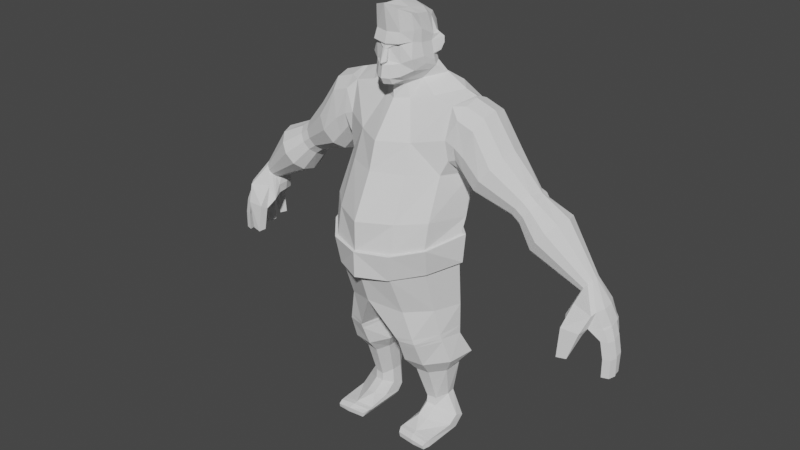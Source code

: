 # Source: Achmad_Rafidani_Aufar_-_Fullbody_Karakter.blend  (saved by Blender 2.93.21; exported with 4.5.12 LTS)
import bpy
from mathutils import Matrix  # noqa: F401  (used for matrix-valued properties, if any)

bpy.ops.wm.read_factory_settings(use_empty=True)
scene = bpy.context.scene
scene.name = 'Scene'

# ---- collections
col_collection = bpy.data.collections.new('Collection'); scene.collection.children.link(col_collection)

# ---- world
world_world = bpy.data.worlds.new('World'); scene.world = world_world
world_world.use_nodes = True; world_world.node_tree.nodes.clear()
_N = world_world.node_tree.nodes; _L = world_world.node_tree.links
n0 = _N.new('ShaderNodeOutputWorld'); n0.name = 'World Output'; n0.location = (300, 300)
n1 = _N.new('ShaderNodeBackground'); n1.name = 'Background'; n1.location = (10, 300)
n1.inputs[0].default_value = (0.05088, 0.05088, 0.05088, 1.0)
_L.new(n1.outputs[0], n0.inputs[0])
n0.is_active_output = True
world_world.color = (0.05088, 0.05088, 0.05088)
world_world.use_sun_shadow = False
world_world.sun_shadow_jitter_overblur = 0.0

# ---- meshes
me_cube = bpy.data.meshes.new('Cube')
me_cube.from_pydata([(0.0, -0.827, -0.759), (0.0, -0.799, 1.079), (0.0, 0.6432, -0.4679), (0.0, 0.8708, 0.4086), (0.4724, -0.1689, -0.5969), (0.4969, -0.4615, 0.8678), (0.6188, 0.3611, -0.3458), (0.3676, 0.5062, 0.542), (0.0, -0.7127, 0.4299), (0.0, 0.8387, 0.2651), (0.6083, 0.3991, 0.2197), (0.5316, -0.4025, 0.4744), (0.0, 0.2268, 0.9542), (0.6664, 0.2197, -0.4362), (0.426, 0.185, 0.7485), (0.6228, 0.1658, 0.2857), (0.4013, 0.5975, -0.4095), (0.2739, 0.7113, 0.4461), (0.296, -0.4615, -0.7068), (0.3024, -0.6952, 0.9923), (0.3324, -0.6489, 0.4499), (0.33, 0.7094, 0.184), (0.2904, 0.2176, 0.8543), (0.5887, 0.3242, -0.1482), (0.5462, -0.5003, -0.1676), (0.0, -0.8671, -0.3118), (0.6515, 0.1526, -0.1528), (0.3397, -0.6358, -0.2657), (0.0, -0.7545, 0.1247), (0.5686, 0.4051, 0.04587), (0.4923, -0.4114, 0.2139), (0.6016, 0.1276, 0.1463), (0.3349, -0.6444, 0.1772), (0.1928, -0.7076, 0.1491), (0.08267, -0.7219, 0.06081), (0.08267, -0.7637, -0.2205), (0.0, -0.9365, -0.2507), (0.0696, -0.7591, 0.06146), (0.1, -0.8472, -0.2134), (0.1782, -0.7408, -0.7496), (0.1646, -0.7905, -0.2923), (0.469, -0.2114, 0.8085), (0.5916, -0.2181, 0.4917), (0.0, -0.2964, 1.067), (0.6067, 0.0757, -0.5102), (0.2965, -0.2844, 0.937), (0.6294, -0.1764, -0.1503), (0.5822, -0.2068, 0.1679), (0.0, -0.7818, 0.1705), (0.3564, -0.7229, 0.2046), (0.6328, 0.2214, -0.1806), (0.5998, 0.3118, 0.3539), (0.7492, 0.4025, 0.2115), (0.7263, 0.3147, -0.09746), (0.7589, 0.3939, 0.0651), (0.68, 0.3335, 0.2959), (0.0, -0.7939, 0.02801), (0.5267, -0.3918, -0.4547), (0.6714, 0.1635, -0.2941), (0.3444, -0.6782, -0.5681), (0.0, -0.9197, -0.5984), (0.1814, -0.8283, -0.6021), (0.6321, -0.09619, -0.3352), (0.0, -0.476, -0.8751), (0.4527, 0.02526, -0.7377), (0.2259, -0.27, -0.8434), (0.0, 0.5811, 0.748), (0.4116, 0.3482, 0.6453), (0.2822, 0.5571, 0.6733), (0.3781, 0.6339, -0.2164), (0.2865, 0.3813, 0.767), (0.0, 0.693, -0.2654), (0.0, 0.4245, 0.8391), (0.8256, 0.489, -0.6393), (0.0, 0.7663, -0.6919), (0.4866, 0.7408, -0.6931), (1.003, 0.849, -0.874), (0.0, 0.8744, -0.8728), (1.327, 0.5024, -0.929), (0.0, -0.4867, -1.189), (0.8911, -0.1227, -1.028), (0.3387, -0.2944, -1.157), (0.0, -1.354, -2.719), (1.318, -0.4081, -2.785), (0.7716, -0.9921, -2.735), (1.599, 0.4823, -2.902), (1.078, 1.315, -2.593), (0.0, 1.408, -2.525), (1.65, 0.1957, -3.943), (1.148, 0.6425, -3.846), (0.0, -1.893, -3.813), (0.8085, -1.46, -3.812), (0.0, 0.6829, -3.716), (1.382, -0.8885, -3.815), (0.0, -1.148, -2.035), (0.7208, -0.7487, -2.029), (1.053, 1.364, -1.784), (0.0, 1.442, -1.747), (0.0, -0.9643, -6.099), (1.022, 0.5353, -7.173), (1.549, 0.222, -7.23), (1.021, -0.9501, -7.242), (1.402, -0.3438, -7.206), (0.786, -1.101, -6.325), (0.000367, -1.465, -6.095), (0.606, -1.049, -7.24), (0.3489, -0.3887, -7.163), (0.0, -0.1401, -6.088), (0.3306, 0.00436, -7.231), (0.0, 0.6801, -6.111), (0.4943, 0.5387, -7.155), (0.879, 0.6376, -6.216), (0.9443, 0.6298, -9.261), (1.163, 0.5205, -9.27), (1.01, -0.007462, -9.34), (1.185, 0.2773, -9.274), (0.7601, -0.05183, -9.334), (0.6054, 0.1894, -9.257), (0.5944, 0.4867, -9.253), (0.6871, 0.6319, -9.25), (0.4499, 0.8312, -7.795), (1.049, 0.8271, -7.757), (1.55, -0.1362, -7.923), (1.088, -0.6802, -7.941), (0.2515, 0.2913, -7.841), (1.684, 0.5549, -7.874), (0.5852, -0.7696, -7.929), (0.2737, -0.3132, -7.884), (0.955, 0.6697, -8.258), (1.012, -0.3413, -8.369), (0.4974, -0.09655, -8.313), (0.5861, 0.6724, -8.269), (1.32, 0.02154, -8.357), (0.4826, 0.3028, -8.307), (1.367, 0.4787, -8.272), (0.6763, -0.4009, -8.361), (1.007, -0.03457, -9.571), (0.7576, -0.0681, -9.542), (0.6404, 0.6114, -9.9), (0.5477, 0.4898, -9.826), (0.5774, 0.1823, -9.655), (1.479, 0.2658, -9.798), (1.486, 0.5083, -9.922), (1.108, 0.6038, -9.926), (0.7576, -0.4076, -9.75), (1.007, -0.3962, -9.793), (0.6404, 0.3175, -10.16), (0.5477, 0.3278, -10.01), (0.5774, -0.1385, -9.891), (1.479, -0.01864, -9.975), (1.476, 0.2518, -10.16), (1.108, 0.2755, -10.16), (0.5477, -0.8774, -9.973), (1.003, -0.9314, -9.94), (0.6404, -1.02, -10.15), (1.437, -0.9572, -10.0), (1.433, -1.047, -10.16), (1.108, -1.062, -10.16), (0.5527, -0.7388, -9.96), (1.004, -0.8229, -9.92), (1.478, -0.8496, -10.16), (1.444, -0.8241, -9.993), (0.6404, -0.7839, -10.16), (1.108, -0.8259, -10.16), (0.5477, -0.7736, -10.01), (0.6215, -1.03, -10.02), (1.42, -1.074, -10.05), (1.05, -1.075, -10.02), (1.415, -0.1266, -1.161), (1.622, 0.5015, -1.026), (1.502, 0.8382, -2.588), (1.452, 1.187, -1.785), (1.396, -0.3502, -1.923), (1.465, -0.3168, -2.421), (1.525, 0.9405, -1.25), (3.285, 0.9277, -3.245), (2.362, 1.162, -2.644), (3.401, 0.8712, -3.072), (2.571, 1.06, -2.333), (3.486, 0.717, -2.946), (2.724, 0.7826, -2.105), (3.517, 0.5063, -2.9), (2.78, 0.403, -2.021), (2.724, 0.02353, -2.105), (2.571, -0.2543, -2.333), (2.362, -0.356, -2.644), (2.153, -0.2543, -2.955), (2.018, 0.02353, -3.144), (3.053, 0.5063, -3.59), (1.962, 0.403, -3.227), (3.084, 0.717, -3.544), (2.018, 0.7826, -3.144), (3.169, 0.8712, -3.418), (2.153, 1.06, -2.955), (1.638, 1.162, -2.014), (1.655, 1.06, -1.407), (1.692, 0.7826, -1.136), (1.706, 0.403, -1.036), (1.692, 0.02353, -1.136), (1.655, -0.2543, -1.407), (1.638, -0.356, -2.014), (1.627, -0.2543, -2.372), (1.64, 0.02353, -2.725), (1.645, 0.403, -2.899), (1.64, 0.7826, -2.725), (1.627, 1.06, -2.372), (2.087, -0.2543, -1.555), (1.94, -0.356, -2.223), (2.182, 0.02353, -1.305), (2.217, 0.403, -1.214), (1.89, 1.06, -2.663), (1.94, 1.162, -2.223), (2.087, 1.06, -1.555), (2.182, 0.7826, -1.305), (1.829, 0.7826, -2.934), (1.803, 0.403, -3.063), (1.829, 0.02353, -2.934), (1.89, -0.2543, -2.663), (4.942, 0.6716, -4.635), (5.016, 0.6356, -4.525), (5.07, 0.5373, -4.445), (5.09, 0.403, -4.415), (5.07, 0.2688, -4.445), (5.016, 0.1705, -4.525), (4.942, 0.1345, -4.635), (4.868, 0.1705, -4.745), (4.814, 0.2688, -4.826), (4.764, 0.403, -4.855), (4.814, 0.5373, -4.826), (4.868, 0.6356, -4.745), (3.862, 1.058, -3.718), (3.682, 0.9704, -3.987), (4.037, 0.9704, -3.486), (4.309, 0.403, -3.251), (4.208, 0.7306, -3.303), (3.55, 0.7306, -4.183), (3.502, 0.403, -4.255), (3.55, 0.0755, -4.183), (3.682, -0.1643, -3.987), (3.862, -0.252, -3.718), (4.037, -0.1643, -3.486), (4.208, 0.0755, -3.303), (1.579, 0.1605, -6.352), (1.283, -0.5003, -6.367), (4.981, 0.9413, -5.4), (5.067, 0.4072, -5.385), (5.031, 0.6738, -5.385), (4.841, 0.8093, -5.319), (5.354, -0.1622, -5.075), (5.408, -0.04282, -5.008), (5.493, 0.4766, -4.971), (5.363, 0.7339, -4.983), (4.727, 0.572, -5.054), (4.728, 0.284, -5.066), (5.494, 0.1885, -4.983), (4.814, 0.8137, -5.064), (5.183, 0.9017, -5.008), (4.971, 0.9284, -5.041), (4.621, 0.01121, -5.366), (5.319, 0.9289, -5.453), (5.538, 0.7727, -5.44), (4.709, 0.2692, -5.282), (4.751, 0.5562, -5.28), (5.654, 0.4907, -5.392), (5.111, 0.082, -5.384), (5.671, 0.2004, -5.415), (5.615, 0.01894, -5.42), (5.283, -0.1347, -5.429), (5.673, 0.2546, -5.412), (5.565, 0.002245, -5.378), (5.624, 0.551, -5.42), (5.654, 0.2513, -5.372), (5.441, 0.7932, -5.449), (5.641, 0.5479, -5.351), (5.26, 0.9462, -5.378), (5.478, 0.7963, -5.372), (5.894, 0.2074, -6.599), (5.838, 0.02599, -6.603), (5.661, -0.02533, -6.609), (5.702, 0.1603, -6.609), (5.796, 0.5277, -6.673), (5.814, 0.2916, -6.693), (5.61, 0.4913, -6.666), (5.605, 0.2239, -6.674), (5.551, 0.7798, -6.55), (5.605, 0.558, -6.569), (5.402, 0.7303, -6.485), (5.433, 0.5038, -6.49), (5.158, 0.9179, -6.241), (5.299, 0.9359, -6.275), (5.334, 0.8003, -6.278), (5.224, 0.7398, -6.24), (5.744, 0.02246, -5.693), (5.8, 0.2039, -5.689), (5.567, -0.02886, -5.699), (5.608, 0.1568, -5.699), (5.834, 0.02423, -6.128), (5.657, -0.02709, -6.133), (5.697, 0.1586, -6.134), (5.889, 0.2057, -6.123), (5.763, 0.2564, -5.698), (5.744, 0.4925, -5.677), (5.563, 0.4561, -5.71), (5.55, 0.1886, -5.709), (5.846, 0.2588, -6.147), (5.633, 0.1911, -6.158), (5.828, 0.4949, -6.126), (5.646, 0.4585, -6.159), (5.668, 0.5524, -5.705), (5.582, 0.7741, -5.725), (5.429, 0.7246, -5.736), (5.46, 0.4981, -5.737), (5.684, 0.5551, -6.088), (5.474, 0.5008, -6.09), (5.596, 0.7769, -6.095), (5.443, 0.7273, -6.085), (5.315, 0.9324, -5.942), (5.177, 0.9143, -5.949), (5.438, 0.7967, -5.937), (5.242, 0.7363, -5.949), (5.183, 0.9126, -5.641), (5.321, 0.9306, -5.634), (5.443, 0.795, -5.629), (5.248, 0.7345, -5.641), (4.81, -0.007161, -5.015), (5.214, -0.3914, -5.484), (5.186, -0.1868, -5.609), (4.754, -0.4187, -5.476), (4.72, -0.2245, -5.592), (5.005, -0.4804, -6.166), (4.976, -0.2903, -6.152), (4.76, -0.5269, -6.189), (4.725, -0.3301, -6.175), (1.03, -0.9122, -7.341), (0.339, -0.3788, -7.258), (1.419, -0.3211, -7.284), (0.2422, -0.03426, -6.925), (0.602, -0.9956, -7.372), (0.3621, 0.5765, -6.876), (0.9838, 0.5627, -6.917), (1.557, 0.2056, -6.995), (1.384, -0.368, -7.076), (0.9858, -0.9727, -7.105), (0.5508, -1.087, -7.136), (0.3146, -0.4453, -7.058), (3.048, 0.003303, -3.363), (2.957, 0.1723, -3.496), (3.048, 0.8028, -3.363), (2.957, 0.6338, -3.496), (3.175, 0.8646, -3.173), (3.302, 0.8028, -2.984), (3.395, 0.6338, -2.846), (3.164, 0.1723, -3.654), (3.257, 0.003406, -3.515), (3.384, -0.05842, -3.326), (3.51, 0.003406, -3.143), (3.61, 0.1723, -3.007), (3.51, 0.8027, -3.143), (3.384, 0.8645, -3.326), (3.61, 0.6338, -3.007), (3.257, 0.8027, -3.515), (3.164, 0.6338, -3.654), (3.302, 0.003303, -2.984), (3.395, 0.1723, -2.846), (3.175, -0.05854, -3.173), (1.676, -0.01043, -4.314), (0.0, -1.895, -4.57), (1.359, -1.004, -4.47), (1.116, 0.5613, -4.206), (0.8187, -1.588, -4.535), (0.0, 0.6482, -4.153), (1.257, -0.8479, -5.19), (1.642, -0.009454, -5.066), (0.73, -1.521, -5.256), (0.9793, 0.6205, -4.981), (0.0, -1.74, -5.257), (0.0, 0.7023, -4.93), (0.0, -1.951, -4.583), (1.735, -0.01277, -5.064), (1.755, 0.05656, -4.329), (0.0, -1.937, -5.253), (0.9962, 0.654, -4.989), (1.126, 0.6243, -4.212), (0.0, 0.7959, -4.938), (0.0, 0.7223, -4.154), (0.8338, -1.673, -4.555), (1.405, -1.025, -4.478), (1.324, -0.876, -5.193), (0.7352, -1.588, -5.254), (4.224, 0.9287, -4.025), (4.365, 0.8583, -3.834), (4.571, 0.403, -3.641), (4.079, 0.8583, -4.241), (4.497, 0.6659, -3.685), (3.973, 0.6659, -4.398), (3.924, 0.403, -4.456), (3.973, 0.1402, -4.398), (4.079, -0.05221, -4.241), (4.224, -0.1226, -4.025), (4.365, -0.05221, -3.834), (4.497, 0.1402, -3.685)], [], [(21, 17, 7, 10), (42, 41, 5, 11), (22, 12, 43, 45), (47, 42, 11, 30), (2, 69, 16), (45, 43, 1, 19), (9, 3, 17, 21), (41, 45, 19, 5), (11, 5, 19, 20), (68, 66, 72, 70), (57, 24, 27, 59), (6, 23, 58, 13), (62, 46, 24, 57), (61, 40, 25, 60), (24, 30, 32, 27), (46, 47, 30, 24), (36, 38, 37, 56), (35, 34, 37, 38), (25, 35, 38, 36), (34, 33, 37), (59, 27, 40, 61), (17, 3, 66, 68), (26, 31, 47, 46), (58, 26, 46, 62), (14, 22, 45, 41), (31, 15, 42, 47), (15, 14, 41, 42), (49, 20, 8, 48), (30, 11, 20, 49), (32, 30, 49), (15, 51, 67, 14), (29, 10, 52, 54), (23, 29, 54, 53), (51, 15, 55), (50, 23, 53), (10, 51, 55, 52), (53, 54, 26, 50), (56, 37, 33, 28), (26, 54, 52, 31), (31, 52, 55, 15), (27, 34, 35, 40), (34, 27, 32, 33), (40, 35, 25), (13, 58, 62, 44), (18, 59, 61, 39), (39, 61, 60, 0), (44, 62, 57, 4), (4, 57, 59, 18), (18, 65, 64, 4), (18, 39, 63, 65), (39, 0, 63), (4, 64, 13, 44), (20, 19, 1, 8), (67, 70, 22, 14), (21, 29, 69), (58, 23, 50, 26), (10, 29, 21), (7, 17, 68), (69, 23, 6, 16), (67, 51, 10, 7), (68, 70, 67, 7), (28, 33, 49, 48), (49, 33, 32), (69, 71, 9, 21), (70, 72, 12, 22), (6, 13, 64, 73), (2, 16, 75, 74), (16, 6, 73, 75), (74, 75, 76, 77), (75, 73, 78, 76), (95, 94, 82, 84), (65, 63, 79, 81), (73, 64, 80, 78), (64, 65, 81, 80), (96, 171, 170, 86), (97, 96, 86, 87), (370, 368, 382, 384), (365, 367, 386, 379), (371, 372, 378, 387), (367, 369, 385, 386), (373, 371, 387, 388), (83, 84, 91, 93), (85, 83, 93, 88), (87, 86, 89, 92), (84, 82, 90, 91), (86, 170, 88, 89), (77, 76, 96, 97), (76, 174, 171, 96), (78, 80, 168, 169), (80, 81, 168), (81, 79, 94, 95), (242, 111, 374, 372), (375, 104, 103, 373), (111, 109, 376, 374), (371, 243, 242, 372), (335, 100, 102), (105, 343, 344, 106), (106, 344, 336), (336, 107, 109, 338), (338, 339, 99, 110), (131, 128, 112, 119), (132, 129, 114, 115), (133, 131, 119, 118), (134, 132, 115, 113), (135, 130, 117, 116), (129, 135, 116, 114), (128, 134, 113, 112), (130, 133, 118, 117), (106, 108, 334), (99, 100, 125, 121), (101, 105, 337, 333), (105, 106, 334, 337), (100, 335, 122, 125), (108, 110, 120, 124), (102, 101, 333, 335), (110, 99, 121, 120), (127, 124, 133, 130), (121, 125, 134, 128), (123, 126, 135, 129), (126, 127, 130, 135), (125, 122, 132, 134), (124, 120, 131, 133), (122, 123, 129, 132), (120, 121, 128, 131), (115, 114, 136, 141), (118, 119, 138, 139), (116, 117, 140, 137), (119, 112, 143, 138), (117, 118, 139, 140), (113, 115, 141, 142), (112, 113, 142, 143), (114, 116, 137, 136), (136, 145, 149, 141), (142, 150, 151, 143), (138, 146, 147, 139), (140, 148, 144, 137), (136, 145, 144, 137), (149, 150, 142, 141), (139, 147, 148, 140), (158, 159, 153, 152), (160, 161, 155, 156), (162, 163, 157, 154), (161, 159, 153, 155), (158, 164, 152), (163, 160, 156, 157), (164, 162, 154, 152), (156, 155, 166), (152, 154, 165), (147, 146, 162, 164), (151, 150, 160, 163), (148, 147, 164, 158), (149, 145, 159, 161), (146, 151, 163, 162), (150, 149, 161, 160), (144, 145, 159, 158), (144, 148, 158), (155, 153, 167, 166), (152, 153, 167, 165), (157, 156, 166, 167), (154, 157, 167, 165), (173, 172, 83), (85, 173, 83), (188, 361, 235, 236), (363, 181, 182, 183), (358, 175, 177, 357), (349, 176, 178, 350), (363, 183, 184, 362), (362, 184, 185, 364), (364, 185, 186, 345), (181, 351, 180, 182), (345, 186, 187, 346), (207, 206, 199, 200), (350, 178, 180, 351), (188, 346, 187, 189), (392, 389, 218, 229), (195, 171, 174), (206, 208, 198, 199), (208, 209, 197, 198), (211, 210, 205, 194), (212, 211, 194, 195), (209, 213, 196, 197), (210, 214, 204, 205), (213, 212, 195, 196), (214, 215, 203, 204), (215, 216, 202, 203), (216, 217, 201, 202), (217, 207, 200, 201), (186, 185, 207, 217), (187, 186, 217, 216), (189, 187, 216, 215), (191, 189, 215, 214), (180, 178, 212, 213), (193, 191, 214, 210), (182, 180, 213, 209), (178, 176, 211, 212), (176, 193, 210, 211), (183, 182, 209, 208), (184, 183, 208, 206), (185, 184, 206, 207), (249, 248, 267, 269), (389, 390, 219, 218), (393, 391, 221, 220), (394, 392, 229, 228), (390, 393, 220, 219), (395, 394, 228, 227), (396, 395, 227, 226), (397, 396, 226, 225), (398, 397, 225, 224), (399, 398, 224, 223), (400, 399, 223, 222), (391, 400, 222, 221), (347, 193, 176, 349), (355, 354, 239, 240), (356, 355, 240, 241), (175, 349, 350, 177), (354, 353, 238, 239), (360, 231, 235, 361), (353, 352, 237, 238), (359, 234, 232, 357), (181, 356, 241, 233), (174, 76, 78, 169), (88, 170, 85), (168, 81, 95, 172), (83, 172, 95, 84), (196, 195, 174), (172, 173, 200), (173, 201, 200), (199, 198, 168), (174, 169, 196), (171, 195, 194), (203, 173, 85), (204, 203, 85), (205, 204, 170), (205, 170, 171), (204, 85, 170), (199, 168, 172), (169, 197, 196), (200, 199, 172), (168, 198, 197), (173, 203, 202), (169, 168, 197), (194, 205, 171), (173, 202, 201), (340, 102, 100), (339, 340, 100, 99), (251, 250, 273, 275), (253, 252, 262, 261), (250, 254, 271, 273), (252, 255, 247, 262), (257, 256, 274, 244), (324, 258, 328, 327), (254, 249, 269, 271), (255, 257, 244, 247), (256, 251, 275, 274), (258, 253, 261), (226, 227, 253, 258), (219, 220, 251, 256), (229, 218, 257, 255), (222, 223, 249, 254), (225, 226, 258, 324), (218, 219, 256, 257), (228, 229, 255, 252), (221, 222, 254, 250), (224, 225, 324, 248), (227, 228, 252, 253), (220, 221, 250, 251), (223, 224, 248, 249), (314, 312, 285, 284), (296, 297, 278, 277), (306, 304, 281, 280), (299, 296, 277, 276), (244, 246, 262, 247), (266, 265, 271, 269), (267, 266, 269), (265, 264, 271), (268, 263, 273, 271), (263, 245, 273), (264, 268, 271), (262, 246, 245, 261), (270, 260, 275, 273), (260, 246, 275), (245, 270, 273), (259, 244, 274), (272, 259, 274, 275), (246, 272, 275), (281, 283, 282, 280), (290, 291, 288, 289), (278, 279, 276, 277), (285, 287, 286, 284), (307, 306, 280, 282), (317, 316, 289, 288), (297, 298, 279, 278), (315, 314, 284, 286), (304, 305, 283, 281), (316, 318, 290, 289), (298, 299, 276, 279), (312, 313, 287, 285), (305, 307, 282, 283), (318, 319, 291, 290), (313, 315, 286, 287), (319, 317, 288, 291), (264, 265, 293, 295), (267, 264, 295, 294), (265, 266, 292, 293), (266, 267, 294, 292), (295, 293, 299, 298), (294, 295, 298, 297), (293, 292, 296, 299), (292, 294, 297, 296), (264, 245, 302, 303), (268, 264, 303, 300), (245, 263, 301, 302), (263, 268, 300, 301), (303, 302, 307, 305), (300, 303, 305, 304), (302, 301, 306, 307), (301, 300, 304, 306), (245, 246, 310, 311), (270, 245, 311, 308), (246, 260, 309, 310), (260, 270, 308, 309), (311, 310, 315, 313), (308, 311, 313, 312), (310, 309, 314, 315), (309, 308, 312, 314), (323, 320, 317, 319), (322, 323, 319, 318), (321, 322, 318, 316), (320, 321, 316, 317), (244, 259, 321, 320), (259, 272, 322, 321), (272, 246, 323, 322), (246, 244, 320, 323), (261, 245, 264, 258), (258, 264, 267), (325, 327, 331, 329), (267, 248, 325, 326), (258, 267, 326, 328), (248, 324, 327, 325), (329, 331, 332, 330), (326, 325, 329, 330), (328, 326, 330, 332), (327, 328, 332, 331), (348, 191, 193, 347), (352, 188, 236, 237), (111, 242, 340, 339), (243, 103, 342, 341), (242, 243, 341, 340), (109, 111, 339, 338), (108, 336, 338, 110), (106, 336, 108), (333, 337, 126, 123), (103, 104, 343, 342), (335, 333, 123, 122), (337, 334, 127, 126), (334, 108, 124, 127), (341, 342, 101, 102), (340, 341, 102), (344, 343, 104, 98), (342, 343, 105, 101), (336, 344, 98, 107), (360, 192, 175, 358), (177, 350, 351, 179), (190, 188, 348), (192, 347, 349, 175), (190, 348, 347, 192), (230, 358, 357, 232), (231, 360, 358, 230), (354, 364, 345, 353), (355, 362, 364, 354), (353, 345, 346, 352), (192, 360, 361, 190), (188, 352, 346), (179, 359, 357, 177), (143, 151, 146, 138), (190, 361, 188), (348, 188, 189, 191), (179, 351, 181), (356, 363, 362, 355), (356, 181, 363), (359, 179, 181), (181, 233, 234, 359), (93, 91, 369, 367), (88, 93, 367, 365), (92, 89, 368, 370), (91, 90, 366, 369), (89, 88, 365, 368), (372, 374, 381, 378), (381, 383, 384, 382), (386, 387, 378, 379), (379, 378, 381, 382), (377, 380, 388, 385), (385, 388, 387, 386), (369, 366, 377, 385), (374, 376, 383, 381), (368, 365, 379, 382), (375, 373, 388, 380), (373, 103, 243, 371), (233, 241, 400, 391), (241, 240, 399, 400), (240, 239, 398, 399), (239, 238, 397, 398), (238, 237, 396, 397), (237, 236, 395, 396), (236, 235, 394, 395), (232, 234, 393, 390), (235, 231, 392, 394), (234, 233, 391, 393), (230, 232, 390, 389), (231, 230, 389, 392), (69, 29, 23), (69, 2, 71)])
_uv = me_cube.uv_layers.new(name='UVMap')
_uv.uv.foreach_set('vector', [0.7644, -0.6011, 0.7461, -0.6152, 0.7532, -0.6348, 0.7895, -0.6292, 0.7905, -0.692, 0.7622, -0.7001, 0.7649, -0.7192, 0.7947, -0.7089, 0.739, -0.6689, 0.7122, -0.6724, 0.7201, -0.7206, 0.7463, -0.7104, 0.7472, -0.8759, 0.7192, -0.872, 0.7175, -0.8889, 0.7406, -0.8953, 0.8238, -0.7695, 0.7954, -0.7974, 0.8117, -0.8045, 0.7463, -0.7104, 0.7201, -0.7206, 0.7398, -0.7607, 0.7555, -0.7392, 0.7353, -0.5863, 0.726, -0.5959, 0.7461, -0.6152, 0.7644, -0.6011, 0.7622, -0.7001, 0.7463, -0.7104, 0.7555, -0.7392, 0.7649, -0.7192, 0.7947, -0.7089, 0.7649, -0.7192, 0.7555, -0.7392, 0.7985, -0.7383, 0.7399, -0.6368, 0.7145, -0.6348, 0.7131, -0.6513, 0.7393, -0.6532, 0.7977, -0.9, 0.7729, -0.9034, 0.7795, -0.924, 0.8037, -0.9278, 0.8003, -0.8281, 0.781, -0.8275, 0.7929, -0.8469, 0.808, -0.8435, 0.7925, -0.8716, 0.7757, -0.8758, 0.7729, -0.9034, 0.7977, -0.9, 0.8059, -0.9448, 0.7817, -0.9435, 0.7817, -0.9586, 0.8066, -0.9612, 0.7729, -0.9034, 0.7406, -0.8953, 0.7405, -0.9206, 0.7795, -0.924, 0.7757, -0.8758, 0.7472, -0.8759, 0.7406, -0.8953, 0.7729, -0.9034, 0.7751, -0.9642, 0.7717, -0.9539, 0.7497, -0.9471, 0.7517, -0.9546, 0.7735, -0.9478, 0.7506, -0.9438, 0.7497, -0.9471, 0.7717, -0.9539, 0.7817, -0.9586, 0.7735, -0.9478, 0.7717, -0.9539, 0.7751, -0.9642, 0.7506, -0.9438, 0.7424, -0.9347, 0.7497, -0.9471, 0.8037, -0.9278, 0.7795, -0.924, 0.7817, -0.9435, 0.8059, -0.9448, 0.7461, -0.6152, 0.726, -0.5959, 0.7145, -0.6348, 0.7399, -0.6368, 0.7793, -0.8458, 0.753, -0.8487, 0.7472, -0.8759, 0.7757, -0.8758, 0.7929, -0.8469, 0.7793, -0.8458, 0.7757, -0.8758, 0.7925, -0.8716, 0.7536, -0.6676, 0.739, -0.6689, 0.7463, -0.7104, 0.7622, -0.7001, 0.753, -0.8487, 0.7429, -0.843, 0.7192, -0.872, 0.7472, -0.8759, 0.7948, -0.652, 0.7536, -0.6676, 0.7622, -0.7001, 0.7905, -0.692, 0.7349, -0.9231, 0.7146, -0.9177, 0.7122, -0.9502, 0.7392, -0.9529, 0.7406, -0.8953, 0.7175, -0.8889, 0.7146, -0.9177, 0.7349, -0.9231, 0.7405, -0.9206, 0.7406, -0.8953, 0.7349, -0.9231, 0.7948, -0.652, 0.7837, -0.6424, 0.7543, -0.6512, 0.7536, -0.6676, 0.7663, -0.8163, 0.7502, -0.8195, 0.7541, -0.8291, 0.7616, -0.8294, 0.781, -0.8275, 0.7663, -0.8163, 0.7616, -0.8294, 0.7716, -0.8324, 0.7388, -0.8295, 0.7429, -0.843, 0.7469, -0.8301, 0.7826, -0.8388, 0.781, -0.8275, 0.7716, -0.8324, 0.7502, -0.8195, 0.7388, -0.8295, 0.7469, -0.8301, 0.7541, -0.8291, 0.7716, -0.8324, 0.7616, -0.8294, 0.7793, -0.8458, 0.7826, -0.8388, 0.7517, -0.9546, 0.7497, -0.9471, 0.7424, -0.9347, 0.7434, -0.9524, 0.7793, -0.8458, 0.7616, -0.8294, 0.7541, -0.8291, 0.753, -0.8487, 0.753, -0.8487, 0.7541, -0.8291, 0.7469, -0.8301, 0.7429, -0.843, 0.7795, -0.924, 0.7506, -0.9438, 0.7735, -0.9478, 0.7817, -0.9435, 0.7506, -0.9438, 0.7795, -0.924, 0.7405, -0.9206, 0.7424, -0.9347, 0.7817, -0.9435, 0.7735, -0.9478, 0.7817, -0.9586, 0.808, -0.8435, 0.7929, -0.8469, 0.7925, -0.8716, 0.812, -0.8602, 0.8215, -0.9166, 0.8037, -0.9278, 0.8059, -0.9448, 0.818, -0.9403, 0.818, -0.9403, 0.8059, -0.9448, 0.8066, -0.9612, 0.8219, -0.956, 0.812, -0.8602, 0.7925, -0.8716, 0.7977, -0.9, 0.8163, -0.8863, 0.8163, -0.8863, 0.7977, -0.9, 0.8037, -0.9278, 0.8215, -0.9166, 0.8215, -0.9166, 0.8404, -0.9074, 0.8336, -0.8737, 0.8163, -0.8863, 0.8215, -0.9166, 0.818, -0.9403, 0.845, -0.9341, 0.8404, -0.9074, 0.818, -0.9403, 0.8219, -0.956, 0.845, -0.9341, 0.8163, -0.8863, 0.8336, -0.8737, 0.808, -0.8435, 0.812, -0.8602, 0.7985, -0.7383, 0.7555, -0.7392, 0.7398, -0.7607, 0.7965, -0.7695, 0.7543, -0.6512, 0.7393, -0.6532, 0.739, -0.6689, 0.7536, -0.6676, 0.7644, -0.6011, 0.7985, -0.6155, 0.794, -0.5792, 0.7929, -0.8469, 0.781, -0.8275, 0.7826, -0.8388, 0.7793, -0.8458, 0.7895, -0.6292, 0.7985, -0.6155, 0.7644, -0.6011, 0.7532, -0.6348, 0.7461, -0.6152, 0.7399, -0.6368, 0.7954, -0.7974, 0.781, -0.8275, 0.7985, -0.831, 0.8117, -0.8045, 0.7543, -0.6512, 0.7837, -0.6424, 0.7895, -0.6292, 0.7532, -0.6348, 0.7399, -0.6368, 0.7393, -0.6532, 0.7543, -0.6512, 0.7532, -0.6348, 0.7434, -0.9524, 0.7424, -0.9347, 0.7349, -0.9231, 0.7392, -0.9529, 0.7349, -0.9231, 0.7424, -0.9347, 0.7405, -0.9206, 0.794, -0.5792, 0.7719, -0.5514, 0.7353, -0.5863, 0.7644, -0.6011, 0.7393, -0.6532, 0.7131, -0.6513, 0.7122, -0.6724, 0.739, -0.6689, 0.8003, -0.8281, 0.808, -0.8435, 0.8336, -0.8737, 0.8337, -0.8182, 0.8238, -0.7695, 0.8117, -0.8045, 0.8401, -0.813, 0.845, -0.772, 0.8117, -0.8045, 0.7985, -0.831, 0.8266, -0.8461, 0.8401, -0.813, 0.6132, -0.5365, 0.5745, -0.5255, 0.5299, -0.532, 0.6089, -0.5533, 0.5745, -0.5255, 0.55, -0.5004, 0.5029, -0.5043, 0.5299, -0.532, 0.3627, -0.8771, 0.3875, -0.9454, 0.4475, -0.9356, 0.4292, -0.863, 0.2594, -0.9424, 0.2733, -0.9642, 0.2972, -0.953, 0.2811, -0.9237, 0.1948, -0.8906, 0.2352, -0.9207, 0.2558, -0.8787, 0.2009, -0.8427, 0.2352, -0.9207, 0.2594, -0.9424, 0.2811, -0.9237, 0.2558, -0.8787, 0.5024, -0.6152, 0.4667, -0.6011, 0.4272, -0.6723, 0.481, -0.6772, 0.5862, -0.6369, 0.5024, -0.6152, 0.481, -0.6772, 0.567, -0.6972, 0.7122, -0.9633, 0.7073, -0.8631, 0.7023, -0.8649, 0.7048, -0.9642, 0.7027, -0.801, 0.7118, -0.7145, 0.7076, -0.7147, 0.6965, -0.805, 0.6323, -0.7158, 0.6451, -0.7909, 0.6514, -0.7886, 0.6384, -0.7165, 0.7118, -0.7145, 0.7095, -0.6421, 0.7024, -0.6387, 0.7076, -0.7147, 0.6371, -0.6351, 0.6323, -0.7158, 0.6384, -0.7165, 0.642, -0.6315, 0.4075, -0.7904, 0.4292, -0.863, 0.5313, -0.8557, 0.5106, -0.791, 0.399, -0.706, 0.4075, -0.7904, 0.5106, -0.791, 0.4885, -0.7006, 0.567, -0.6972, 0.481, -0.6772, 0.4389, -0.7871, 0.5315, -0.8027, 0.4292, -0.863, 0.4475, -0.9356, 0.5513, -0.9306, 0.5313, -0.8557, 0.481, -0.6772, 0.4272, -0.6723, 0.3859, -0.7939, 0.4389, -0.7871, 0.6089, -0.5533, 0.5299, -0.532, 0.5024, -0.6152, 0.5862, -0.6369, 0.5299, -0.532, 0.4763, -0.5468, 0.4667, -0.6011, 0.5024, -0.6152, 0.2009, -0.8427, 0.2558, -0.8787, 0.2576, -0.8314, 0.2018, -0.8168, 0.2558, -0.8787, 0.2811, -0.9237, 0.2576, -0.8314, 0.2811, -0.9237, 0.2972, -0.953, 0.3875, -0.9454, 0.3627, -0.8771, 0.05346, -0.8924, 0.003885, -0.8367, -0.08081, -0.9035, -0.03112, -0.9642, -0.155, -0.5681, -0.08722, -0.5989, -0.02986, -0.5465, -0.1234, -0.5121, 0.003885, -0.8367, -0.04777, -0.7792, -0.1319, -0.8361, -0.08081, -0.9035, -0.08369, -0.4522, 0.01277, -0.4931, 0.04909, -0.4431, -0.04385, -0.3846, 0.08597, -0.5241, 0.1109, -0.4846, 0.07951, -0.5219, 0.03147, -0.6016, 0.02055, -0.6018, 0.02281, -0.6629, 0.0335, -0.6653, 0.0335, -0.6653, 0.02281, -0.6629, 0.01853, -0.7024, 0.01853, -0.7024, -0.06071, -0.709, -0.04777, -0.7792, 0.02814, -0.7619, 0.02814, -0.7619, 0.06458, -0.811, 0.08746, -0.8029, 0.05929, -0.7561, 0.8242, -0.2912, 0.8227, -0.2631, 0.7447, -0.2693, 0.7439, -0.2905, 0.8145, -0.4298, 0.82, -0.3983, 0.7183, -0.3965, 0.7276, -0.4362, 0.822, -0.3196, 0.8242, -0.2912, 0.7439, -0.2905, 0.7416, -0.305, 0.8165, -0.4602, 0.8145, -0.4298, 0.7276, -0.4362, 0.7318, -0.4595, 0.8245, -0.374, 0.8245, -0.3485, 0.7361, -0.3337, 0.7208, -0.3656, 0.82, -0.3983, 0.8245, -0.374, 0.7208, -0.3656, 0.7183, -0.3965, 0.812, -0.4908, 0.8165, -0.4602, 0.7318, -0.4595, 0.7363, -0.4805, 0.8245, -0.3485, 0.822, -0.3196, 0.7416, -0.305, 0.7361, -0.3337, 0.0335, -0.6653, 0.04744, -0.6993, 0.04201, -0.6647, 0.08746, -0.8029, 0.1164, -0.8514, 0.1733, -0.8207, 0.1363, -0.7757, 0.04793, -0.57, 0.03147, -0.6016, 0.0433, -0.6055, 0.056, -0.5723, 0.03147, -0.6016, 0.0335, -0.6653, 0.04201, -0.6647, 0.0433, -0.6055, 0.1109, -0.4846, 0.08597, -0.5241, 0.1359, -0.5426, 0.1727, -0.499, 0.04744, -0.6993, 0.05929, -0.7561, 0.1195, -0.7376, 0.1056, -0.7013, 0.07951, -0.5219, 0.04793, -0.57, 0.056, -0.5723, 0.08597, -0.5241, 0.05929, -0.7561, 0.08746, -0.8029, 0.1363, -0.7757, 0.1195, -0.7376, 0.09313, -0.6588, 0.1056, -0.7013, 0.1444, -0.6906, 0.1349, -0.6587, 0.1363, -0.7757, 0.1733, -0.8207, 0.1948, -0.78, 0.171, -0.7474, 0.1034, -0.5848, 0.08775, -0.6188, 0.1329, -0.6279, 0.1444, -0.6007, 0.08775, -0.6188, 0.09313, -0.6588, 0.1349, -0.6587, 0.1329, -0.6279, 0.1727, -0.499, 0.1359, -0.5426, 0.1683, -0.5678, 0.1948, -0.5377, 0.1056, -0.7013, 0.1195, -0.7376, 0.1531, -0.721, 0.1444, -0.6906, 0.1359, -0.5426, 0.1034, -0.5848, 0.1444, -0.6007, 0.1683, -0.5678, 0.1195, -0.7376, 0.1363, -0.7757, 0.171, -0.7474, 0.1531, -0.721, 0.7276, -0.4362, 0.7183, -0.3965, 0.6898, -0.3943, 0.6753, -0.4528, 0.7416, -0.305, 0.7439, -0.2905, 0.697, -0.282, 0.6974, -0.2933, 0.7208, -0.3656, 0.7361, -0.3337, 0.6965, -0.3227, 0.6933, -0.362, 0.7439, -0.2905, 0.7447, -0.2693, 0.6965, -0.2494, 0.697, -0.282, 0.7361, -0.3337, 0.7416, -0.305, 0.6974, -0.2933, 0.6965, -0.3227, 0.7318, -0.4595, 0.7276, -0.4362, 0.6753, -0.4528, 0.6768, -0.4702, 0.7363, -0.4805, 0.7318, -0.4595, 0.6768, -0.4702, 0.6859, -0.4916, 0.7183, -0.3965, 0.7208, -0.3656, 0.6933, -0.362, 0.6898, -0.3943, 0.6898, -0.3943, 0.6428, -0.3882, 0.6497, -0.446, 0.6753, -0.4528, 0.6768, -0.4702, 0.6568, -0.469, 0.6583, -0.4939, 0.6859, -0.4916, 0.697, -0.282, 0.6698, -0.2845, 0.6797, -0.2949, 0.6974, -0.2933, 0.6965, -0.3227, 0.6552, -0.3287, 0.6445, -0.3635, 0.6933, -0.362, 0.6898, -0.3943, 0.6428, -0.3882, 0.6445, -0.3635, 0.6933, -0.362, 0.6497, -0.446, 0.6568, -0.469, 0.6768, -0.4702, 0.6753, -0.4528, 0.6974, -0.2933, 0.6797, -0.2949, 0.6552, -0.3287, 0.6965, -0.3227, 0.6082, -0.354, 0.6057, -0.3845, 0.5983, -0.384, 0.5996, -0.3572, 0.5899, -0.422, 0.5985, -0.4132, 0.5909, -0.4094, 0.5793, -0.4112, 0.7876, -0.2256, 0.7476, -0.2292, 0.7476, -0.2494, 0.7876, -0.2458, 0.5985, -0.4132, 0.6057, -0.3845, 0.5983, -0.384, 0.5909, -0.4094, 0.6082, -0.354, 0.6039, -0.352, 0.5996, -0.3572, 0.7476, -0.2292, 0.7161, -0.2312, 0.7199, -0.2481, 0.7476, -0.2494, 0.6039, -0.352, 0.5944, -0.3423, 0.5831, -0.3573, 0.5996, -0.3572, 0.5793, -0.4112, 0.5909, -0.4094, 0.5845, -0.4064, 0.5996, -0.3572, 0.5831, -0.3573, 0.5917, -0.3625, 0.6797, -0.2949, 0.6698, -0.2845, 0.5944, -0.3423, 0.6039, -0.352, 0.7476, -0.1351, 0.7163, -0.1371, 0.7161, -0.2312, 0.7476, -0.2292, 0.6552, -0.3287, 0.6797, -0.2949, 0.6039, -0.352, 0.6082, -0.354, 0.6497, -0.446, 0.6428, -0.3882, 0.6057, -0.3845, 0.5985, -0.4132, 0.7876, -0.1315, 0.7476, -0.1351, 0.7476, -0.2292, 0.7876, -0.2256, 0.6568, -0.469, 0.6497, -0.446, 0.5985, -0.4132, 0.5899, -0.422, 0.6445, -0.3635, 0.6428, -0.3882, 0.6057, -0.3845, 0.6082, -0.354, 0.6445, -0.3635, 0.6552, -0.3287, 0.6082, -0.354, 0.5909, -0.4094, 0.5983, -0.384, 0.5869, -0.3861, 0.5845, -0.4064, 0.5996, -0.3572, 0.5983, -0.384, 0.5869, -0.3861, 0.5917, -0.3625, 0.5769, -0.3893, 0.5793, -0.4112, 0.5845, -0.4064, 0.5869, -0.3861, 0.5831, -0.3573, 0.5769, -0.3893, 0.5869, -0.3861, 0.5917, -0.3625, 0.3681, -0.7886, 0.326, -0.8143, 0.4075, -0.7904, 0.399, -0.706, 0.3681, -0.7886, 0.4075, -0.7904, 0.4009, -0.3645, 0.4016, -0.3615, 0.3972, -0.3565, 0.3969, -0.3566, 0.3897, -0.3474, 0.3971, -0.3471, 0.3857, -0.2978, 0.3578, -0.312, 0.4035, -0.3546, 0.4057, -0.3538, 0.4041, -0.3504, 0.4019, -0.3514, 0.4093, -0.3529, 0.4577, -0.3441, 0.4437, -0.3158, 0.4057, -0.3475, 0.3897, -0.3474, 0.3578, -0.312, 0.3391, -0.3374, 0.3861, -0.3517, 0.3861, -0.3517, 0.3391, -0.3374, 0.3374, -0.3689, 0.385, -0.3577, 0.385, -0.3577, 0.3374, -0.3689, 0.3513, -0.3973, 0.3872, -0.3638, 0.3971, -0.3471, 0.4004, -0.3446, 0.4167, -0.2998, 0.3857, -0.2978, 0.3872, -0.3638, 0.3513, -0.3973, 0.3757, -0.4152, 0.3926, -0.3675, 0.2657, -0.3586, 0.2802, -0.2537, 0.2123, -0.2009, 0.1948, -0.3402, 0.4057, -0.3475, 0.4437, -0.3158, 0.4167, -0.2998, 0.4004, -0.3446, 0.4009, -0.3645, 0.3926, -0.3675, 0.3757, -0.4152, 0.4106, -0.4175, 0.3971, -0.3561, 0.3971, -0.356, 0.3968, -0.3561, 0.3968, -0.3561, 0.4603, -0.5601, 0.4667, -0.6011, 0.4763, -0.5468, 0.2802, -0.2537, 0.3171, -0.2164, 0.2714, -0.1389, 0.2123, -0.2009, 0.3171, -0.2164, 0.3645, -0.1958, 0.3466, -0.1091, 0.2714, -0.1389, 0.5192, -0.306, 0.5023, -0.3747, 0.5769, -0.3529, 0.5769, -0.2612, 0.4646, -0.2156, 0.5192, -0.306, 0.5769, -0.2612, 0.5061, -0.1404, 0.3645, -0.1958, 0.416, -0.196, 0.4273, -0.1068, 0.3466, -0.1091, 0.5023, -0.3747, 0.4689, -0.4219, 0.5203, -0.4489, 0.5769, -0.3529, 0.416, -0.196, 0.4646, -0.2156, 0.5061, -0.1404, 0.4273, -0.1068, 0.4689, -0.4219, 0.4165, -0.4459, 0.4266, -0.4939, 0.5203, -0.4489, 0.4165, -0.4459, 0.3585, -0.4451, 0.3221, -0.4908, 0.4266, -0.4939, 0.3585, -0.4451, 0.3086, -0.415, 0.2312, -0.4248, 0.3221, -0.4908, 0.3086, -0.415, 0.2657, -0.3586, 0.1948, -0.3402, 0.2312, -0.4248, 0.3513, -0.3973, 0.3374, -0.3689, 0.2657, -0.3586, 0.3086, -0.415, 0.3757, -0.4152, 0.3513, -0.3973, 0.3086, -0.415, 0.3585, -0.4451, 0.4106, -0.4175, 0.3757, -0.4152, 0.3585, -0.4451, 0.4165, -0.4459, 0.4413, -0.4017, 0.4106, -0.4175, 0.4165, -0.4459, 0.4689, -0.4219, 0.4167, -0.2998, 0.4437, -0.3158, 0.4646, -0.2156, 0.416, -0.196, 0.4562, -0.3757, 0.4413, -0.4017, 0.4689, -0.4219, 0.5023, -0.3747, 0.3857, -0.2978, 0.4167, -0.2998, 0.416, -0.196, 0.3645, -0.1958, 0.4437, -0.3158, 0.4577, -0.3441, 0.5192, -0.306, 0.4646, -0.2156, 0.4577, -0.3441, 0.4562, -0.3757, 0.5023, -0.3747, 0.5192, -0.306, 0.3578, -0.312, 0.3857, -0.2978, 0.3645, -0.1958, 0.3171, -0.2164, 0.3391, -0.3374, 0.3578, -0.312, 0.3171, -0.2164, 0.2802, -0.2537, 0.3374, -0.3689, 0.3391, -0.3374, 0.2802, -0.2537, 0.2657, -0.3586, -0.07185, -0.2405, -0.0798, -0.2436, -0.09425, -0.2631, -0.06413, -0.277, 0.3971, -0.356, 0.3971, -0.3559, 0.3968, -0.356, 0.3968, -0.3561, 0.3969, -0.3558, 0.3968, -0.3558, 0.3968, -0.356, 0.3968, -0.356, 0.397, -0.3563, 0.3971, -0.3561, 0.3968, -0.3561, 0.3968, -0.3561, 0.3971, -0.3559, 0.3969, -0.3558, 0.3968, -0.356, 0.3968, -0.356, 0.3969, -0.3563, 0.397, -0.3563, 0.3968, -0.3561, 0.3968, -0.3561, 0.3967, -0.3563, 0.3969, -0.3563, 0.3968, -0.3561, 0.3968, -0.3561, 0.3966, -0.3562, 0.3967, -0.3563, 0.3968, -0.3561, 0.3968, -0.3561, 0.3965, -0.3561, 0.3966, -0.3562, 0.3968, -0.3561, 0.3968, -0.3561, 0.3965, -0.356, 0.3965, -0.3561, 0.3968, -0.3561, 0.3968, -0.3561, 0.3966, -0.3559, 0.3965, -0.356, 0.3968, -0.3561, 0.3968, -0.356, 0.3968, -0.3558, 0.3966, -0.3559, 0.3968, -0.356, 0.3968, -0.356, 0.4093, -0.3598, 0.4562, -0.3757, 0.4577, -0.3441, 0.4093, -0.3529, 0.3908, -0.3539, 0.3905, -0.3571, 0.3962, -0.3562, 0.3962, -0.3559, 0.3928, -0.3513, 0.3908, -0.3539, 0.3962, -0.3559, 0.3964, -0.3556, 0.4057, -0.3538, 0.4093, -0.3529, 0.4057, -0.3475, 0.4041, -0.3504, 0.3905, -0.3571, 0.3919, -0.3603, 0.3963, -0.3564, 0.3962, -0.3562, 0.4035, -0.3583, 0.3974, -0.3563, 0.3972, -0.3565, 0.4016, -0.3615, 0.3919, -0.3603, 0.3946, -0.3623, 0.3966, -0.3566, 0.3963, -0.3564, 0.3989, -0.3496, 0.3971, -0.3555, 0.3973, -0.3557, 0.4019, -0.3514, 0.3971, -0.3471, 0.3928, -0.3513, 0.3964, -0.3556, 0.3967, -0.3555, 0.4763, -0.5468, 0.5299, -0.532, 0.5029, -0.5043, 0.4773, -0.5031, 0.3859, -0.7939, 0.4272, -0.6723, 0.399, -0.706, 0.2576, -0.8314, 0.2811, -0.9237, 0.3627, -0.8771, 0.326, -0.8143, 0.4075, -0.7904, 0.326, -0.8143, 0.3627, -0.8771, 0.4292, -0.863, 0.4658, -0.5266, 0.4603, -0.5601, 0.4763, -0.5468, 0.326, -0.8143, 0.3681, -0.7886, 0.3258, -0.792, 0.3681, -0.7886, 0.354, -0.7765, 0.3258, -0.792, 0.2754, -0.8051, 0.2427, -0.8085, 0.2576, -0.8314, 0.4763, -0.5468, 0.4773, -0.5031, 0.4658, -0.5266, 0.4667, -0.6011, 0.4603, -0.5601, 0.4416, -0.6122, 0.3918, -0.709, 0.3681, -0.7886, 0.399, -0.706, 0.4087, -0.6776, 0.3918, -0.709, 0.399, -0.706, 0.4274, -0.6405, 0.4087, -0.6776, 0.4272, -0.6723, 0.4274, -0.6405, 0.4272, -0.6723, 0.4667, -0.6011, 0.4087, -0.6776, 0.399, -0.706, 0.4272, -0.6723, 0.2754, -0.8051, 0.2576, -0.8314, 0.326, -0.8143, 0.4773, -0.5031, 0.4714, -0.4939, 0.4658, -0.5266, 0.3258, -0.792, 0.2754, -0.8051, 0.326, -0.8143, 0.2576, -0.8314, 0.2427, -0.8085, 0.2096, -0.8094, 0.3681, -0.7886, 0.3918, -0.709, 0.373, -0.7407, 0.2018, -0.8168, 0.2576, -0.8314, 0.2096, -0.8094, 0.4416, -0.6122, 0.4274, -0.6405, 0.4667, -0.6011, 0.3681, -0.7886, 0.373, -0.7407, 0.354, -0.7765, 0.09445, -0.4734, 0.07951, -0.5219, 0.1109, -0.4846, 0.06458, -0.811, 0.09923, -0.8614, 0.1164, -0.8514, 0.08746, -0.8029, -0.04135, -0.1998, -0.04226, -0.2207, 0.01585, -0.2319, 0.004142, -0.1753, -0.09354, -0.1968, -0.08176, -0.1866, -0.09016, -0.174, -0.1051, -0.1894, -0.04226, -0.2207, -0.05582, -0.236, -0.01499, -0.2902, 0.01585, -0.2319, -0.08176, -0.1866, -0.07019, -0.181, -0.07132, -0.1651, -0.09016, -0.174, -0.06095, -0.1817, -0.05078, -0.187, -0.0339, -0.1656, -0.05657, -0.1603, -0.09586, -0.2134, -0.12, -0.2022, -0.1351, -0.2229, -0.1242, -0.2325, -0.05582, -0.236, -0.07185, -0.2405, -0.06413, -0.277, -0.01499, -0.2902, -0.07019, -0.181, -0.06095, -0.1817, -0.05657, -0.1603, -0.07132, -0.1651, -0.05078, -0.187, -0.04135, -0.1998, 0.004142, -0.1753, -0.0339, -0.1656, -0.12, -0.2022, -0.09354, -0.1968, -0.1051, -0.1894, -0.08283, -0.2041, -0.08126, -0.1983, -0.09354, -0.1968, -0.12, -0.2022, -0.06589, -0.2023, -0.06553, -0.206, -0.04135, -0.1998, -0.05078, -0.187, -0.07113, -0.1956, -0.06755, -0.1983, -0.06095, -0.1817, -0.07019, -0.181, -0.06916, -0.211, -0.0732, -0.2124, -0.07185, -0.2405, -0.05582, -0.236, -0.08187, -0.2094, -0.08283, -0.2041, -0.12, -0.2022, -0.09586, -0.2134, -0.06755, -0.1983, -0.06589, -0.2023, -0.05078, -0.187, -0.06095, -0.1817, -0.07612, -0.1956, -0.07113, -0.1956, -0.07019, -0.181, -0.08176, -0.1866, -0.06663, -0.2089, -0.06916, -0.211, -0.05582, -0.236, -0.04226, -0.2207, -0.07802, -0.2125, -0.08187, -0.2094, -0.09586, -0.2134, -0.0798, -0.2436, -0.08126, -0.1983, -0.07612, -0.1956, -0.08176, -0.1866, -0.09354, -0.1968, -0.06553, -0.206, -0.06663, -0.2089, -0.04226, -0.2207, -0.04135, -0.1998, -0.0732, -0.2124, -0.07802, -0.2125, -0.0798, -0.2436, -0.07185, -0.2405, 0.08544, -0.1598, 0.09299, -0.1777, 0.1135, -0.1613, 0.1099, -0.1544, -0.1053, -0.3372, -0.1161, -0.3265, -0.1351, -0.3589, -0.1216, -0.3581, 0.0876, -0.3166, 0.07764, -0.335, 0.1098, -0.3494, 0.1134, -0.3387, -0.09586, -0.3481, -0.1053, -0.3372, -0.1216, -0.3581, -0.1145, -0.361, 0.5769, -0.1435, 0.5989, -0.1361, 0.596, -0.1087, 0.5807, -0.1261, -0.06203, -0.2845, -0.02824, -0.2956, -0.01499, -0.2902, -0.06413, -0.277, -0.09425, -0.2631, -0.06203, -0.2845, -0.06413, -0.277, -0.02824, -0.2956, -0.01654, -0.3846, -0.01499, -0.2902, -0.007321, -0.2903, 0.01572, -0.244, 0.01585, -0.2319, -0.01499, -0.2902, 0.01572, -0.244, 0.1001, -0.2487, 0.01585, -0.2319, -0.01654, -0.3846, -0.007321, -0.2903, -0.01499, -0.2902, 0.596, -0.1087, 0.5989, -0.1361, 0.6205, -0.1281, 0.6163, -0.0944, 0.02638, -0.223, 0.01452, -0.1829, 0.004142, -0.1753, 0.01585, -0.2319, 0.01452, -0.1829, 0.02205, -0.1174, 0.004142, -0.1753, 0.1001, -0.2487, 0.02638, -0.223, 0.01585, -0.2319, -0.02756, -0.1596, -0.05657, -0.1603, -0.0339, -0.1656, -0.002213, -0.1606, -0.02756, -0.1596, -0.0339, -0.1656, 0.004142, -0.1753, 0.02205, -0.1174, -0.002213, -0.1606, 0.004142, -0.1753, 0.1098, -0.3494, 0.1155, -0.3661, 0.1306, -0.3406, 0.1134, -0.3387, -0.03539, -0.102, -0.03434, -0.09378, -0.04874, -0.09957, -0.04005, -0.103, -0.1351, -0.3589, -0.1213, -0.3735, -0.1145, -0.361, -0.1216, -0.3581, 0.1135, -0.1613, 0.1306, -0.1669, 0.1209, -0.1372, 0.1099, -0.1544, 0.101, -0.3041, 0.0876, -0.3166, 0.1134, -0.3387, 0.1306, -0.3406, -0.04725, -0.1204, -0.03752, -0.1196, -0.04005, -0.103, -0.04874, -0.09957, 0.6943, -0.1909, 0.6807, -0.1998, 0.7024, -0.2341, 0.7161, -0.2253, 0.08071, -0.1455, 0.08544, -0.1598, 0.1099, -0.1544, 0.1209, -0.1372, 0.07764, -0.335, 0.06803, -0.3553, 0.1155, -0.3661, 0.1098, -0.3494, -0.03752, -0.1196, -0.02557, -0.1161, -0.03539, -0.102, -0.04005, -0.103, -0.08598, -0.3619, -0.09586, -0.3481, -0.1145, -0.361, -0.1213, -0.3735, 0.09299, -0.1777, 0.1047, -0.1911, 0.1306, -0.1669, 0.1135, -0.1613, 0.6774, -0.1989, 0.6573, -0.2099, 0.6757, -0.2494, 0.6961, -0.2391, -0.02557, -0.1161, -0.0152, -0.1043, -0.03434, -0.09378, -0.03539, -0.102, 0.6436, -0.2004, 0.6251, -0.2067, 0.6363, -0.2392, 0.6548, -0.2329, 0.61, -0.1904, 0.594, -0.1933, 0.5976, -0.218, 0.6136, -0.2151, -0.01654, -0.3846, -0.02824, -0.2956, -0.0689, -0.3254, -0.05632, -0.337, 0.6702, -0.1239, 0.6468, -0.1185, 0.6618, -0.1669, 0.6755, -0.1581, -0.02824, -0.2956, -0.06203, -0.2845, -0.07919, -0.3125, -0.0689, -0.3254, -0.06203, -0.2845, -0.09425, -0.2631, -0.08912, -0.2991, -0.07919, -0.3125, -0.05632, -0.337, -0.0689, -0.3254, -0.09586, -0.3481, -0.08598, -0.3619, 0.6755, -0.1581, 0.6618, -0.1669, 0.6807, -0.1998, 0.6943, -0.1909, -0.0689, -0.3254, -0.07919, -0.3125, -0.1053, -0.3372, -0.09586, -0.3481, -0.07919, -0.3125, -0.08912, -0.2991, -0.1161, -0.3265, -0.1053, -0.3372, 0.6468, -0.1185, 0.6205, -0.1281, 0.6392, -0.1754, 0.6592, -0.1643, -0.007321, -0.2903, -0.01654, -0.3846, 0.02558, -0.3333, 0.03863, -0.3121, 0.1001, -0.2487, 0.01572, -0.244, 0.05163, -0.288, 0.0659, -0.2746, 0.01572, -0.244, -0.007321, -0.2903, 0.03863, -0.3121, 0.05163, -0.288, 0.6592, -0.1643, 0.6392, -0.1754, 0.6573, -0.2099, 0.6774, -0.1989, 0.03863, -0.3121, 0.02558, -0.3333, 0.06803, -0.3553, 0.07764, -0.335, 0.0659, -0.2746, 0.05163, -0.288, 0.0876, -0.3166, 0.101, -0.3041, 0.05163, -0.288, 0.03863, -0.3121, 0.07764, -0.335, 0.0876, -0.3166, 0.6205, -0.1281, 0.5989, -0.1361, 0.6149, -0.1787, 0.6332, -0.172, 0.02638, -0.223, 0.1001, -0.2487, 0.07863, -0.2106, 0.06342, -0.1957, 0.02205, -0.1174, 0.01452, -0.1829, 0.05396, -0.1729, 0.04937, -0.1573, 0.01452, -0.1829, 0.02638, -0.223, 0.06342, -0.1957, 0.05396, -0.1729, 0.6332, -0.172, 0.6149, -0.1787, 0.6251, -0.2067, 0.6436, -0.2004, 0.06342, -0.1957, 0.07863, -0.2106, 0.1047, -0.1911, 0.09299, -0.1777, 0.04937, -0.1573, 0.05396, -0.1729, 0.08544, -0.1598, 0.08071, -0.1455, 0.05396, -0.1729, 0.06342, -0.1957, 0.09299, -0.1777, 0.08544, -0.1598, 0.6056, -0.1644, 0.5897, -0.1673, 0.594, -0.1933, 0.61, -0.1904, -0.01383, -0.1377, -0.0004799, -0.1251, -0.0152, -0.1043, -0.02557, -0.1161, -0.03015, -0.1424, -0.01383, -0.1377, -0.02557, -0.1161, -0.03752, -0.1196, -0.04131, -0.1438, -0.03015, -0.1424, -0.03752, -0.1196, -0.04725, -0.1204, -0.05657, -0.1603, -0.02756, -0.1596, -0.03015, -0.1424, -0.04131, -0.1438, -0.02756, -0.1596, -0.002213, -0.1606, -0.01383, -0.1377, -0.03015, -0.1424, -0.002213, -0.1606, 0.02205, -0.1174, -0.0004799, -0.1251, -0.01383, -0.1377, 0.5989, -0.1361, 0.5769, -0.1435, 0.5897, -0.1673, 0.6056, -0.1644, 0.6163, -0.0944, 0.6205, -0.1281, 0.6468, -0.1185, 0.6343, -0.07802, 0.6343, -0.07802, 0.6468, -0.1185, 0.6702, -0.1239, -0.108, -0.2528, -0.1242, -0.2325, -0.1438, -0.2511, -0.1395, -0.2578, -0.09425, -0.2631, -0.0798, -0.2436, -0.108, -0.2528, -0.1091, -0.2678, 0.6343, -0.07802, 0.6702, -0.1239, 0.6809, -0.1094, 0.6631, -0.07362, -0.0798, -0.2436, -0.09586, -0.2134, -0.1242, -0.2325, -0.108, -0.2528, -0.1395, -0.2578, -0.1438, -0.2511, -0.155, -0.2523, -0.1439, -0.2666, -0.1091, -0.2678, -0.108, -0.2528, -0.1395, -0.2578, -0.1439, -0.2666, 0.6631, -0.07362, 0.6809, -0.1094, 0.7161, -0.07308, 0.7091, -0.05241, -0.1242, -0.2325, -0.1351, -0.2229, -0.155, -0.2523, -0.1438, -0.2511, 0.4055, -0.3655, 0.4413, -0.4017, 0.4562, -0.3757, 0.4093, -0.3598, 0.3946, -0.3623, 0.4009, -0.3645, 0.3969, -0.3566, 0.3966, -0.3566, 0.003885, -0.8367, 0.05346, -0.8924, 0.09923, -0.8614, 0.06458, -0.811, 0.01277, -0.4931, -0.02986, -0.5465, 0.03694, -0.5668, 0.06935, -0.5174, 0.04909, -0.4431, 0.01277, -0.4931, 0.06935, -0.5174, 0.09445, -0.4734, -0.04777, -0.7792, 0.003885, -0.8367, 0.06458, -0.811, 0.02814, -0.7619, 0.04744, -0.6993, 0.01853, -0.7024, 0.02814, -0.7619, 0.05929, -0.7561, 0.0335, -0.6653, 0.01853, -0.7024, 0.04744, -0.6993, 0.056, -0.5723, 0.0433, -0.6055, 0.08775, -0.6188, 0.1034, -0.5848, -0.02986, -0.5465, -0.08722, -0.5989, 0.02055, -0.6018, 0.03694, -0.5668, 0.08597, -0.5241, 0.056, -0.5723, 0.1034, -0.5848, 0.1359, -0.5426, 0.0433, -0.6055, 0.04201, -0.6647, 0.09313, -0.6588, 0.08775, -0.6188, 0.04201, -0.6647, 0.04744, -0.6993, 0.1056, -0.7013, 0.09313, -0.6588, 0.06935, -0.5174, 0.03694, -0.5668, 0.04793, -0.57, 0.07951, -0.5219, 0.09445, -0.4734, 0.06935, -0.5174, 0.07951, -0.5219, 0.02281, -0.6629, 0.02055, -0.6018, -0.08722, -0.5989, -0.07516, -0.64, 0.03694, -0.5668, 0.02055, -0.6018, 0.03147, -0.6016, 0.04793, -0.57, 0.01853, -0.7024, 0.02281, -0.6629, -0.07516, -0.64, -0.06071, -0.709, 0.4035, -0.3583, 0.4061, -0.3578, 0.4057, -0.3538, 0.4035, -0.3546, 0.4041, -0.3504, 0.4057, -0.3475, 0.4004, -0.3446, 0.401, -0.348, 0.4044, -0.3617, 0.4009, -0.3645, 0.4055, -0.3655, 0.4061, -0.3578, 0.4093, -0.3598, 0.4093, -0.3529, 0.4057, -0.3538, 0.4044, -0.3617, 0.4055, -0.3655, 0.4093, -0.3598, 0.4061, -0.3578, 0.3974, -0.3559, 0.4035, -0.3546, 0.4019, -0.3514, 0.3973, -0.3557, 0.3974, -0.3563, 0.4035, -0.3583, 0.4035, -0.3546, 0.3974, -0.3559, 0.3905, -0.3571, 0.385, -0.3577, 0.3872, -0.3638, 0.3919, -0.3603, 0.3908, -0.3539, 0.3861, -0.3517, 0.385, -0.3577, 0.3905, -0.3571, 0.3919, -0.3603, 0.3872, -0.3638, 0.3926, -0.3675, 0.3946, -0.3623, 0.4061, -0.3578, 0.4035, -0.3583, 0.4016, -0.3615, 0.4044, -0.3617, 0.4009, -0.3645, 0.3946, -0.3623, 0.3926, -0.3675, 0.401, -0.348, 0.3989, -0.3496, 0.4019, -0.3514, 0.4041, -0.3504, 0.6965, -0.2494, 0.6666, -0.2499, 0.6698, -0.2845, 0.697, -0.282, 0.4044, -0.3617, 0.4016, -0.3615, 0.4009, -0.3645, 0.4055, -0.3655, 0.4009, -0.3645, 0.4106, -0.4175, 0.4413, -0.4017, 0.401, -0.348, 0.4004, -0.3446, 0.3971, -0.3471, 0.3928, -0.3513, 0.3897, -0.3474, 0.3861, -0.3517, 0.3908, -0.3539, 0.3928, -0.3513, 0.3971, -0.3471, 0.3897, -0.3474, 0.3989, -0.3496, 0.401, -0.348, 0.3971, -0.3471, 0.3971, -0.3471, 0.3967, -0.3555, 0.3971, -0.3555, 0.3989, -0.3496, 0.5106, -0.791, 0.5313, -0.8557, 0.5918, -0.8438, 0.5655, -0.7819, 0.4885, -0.7006, 0.5106, -0.791, 0.5655, -0.7819, 0.5238, -0.7049, 0.5315, -0.8027, 0.4389, -0.7871, 0.4347, -0.8165, 0.522, -0.8356, 0.5313, -0.8557, 0.5513, -0.9306, 0.6132, -0.9146, 0.5918, -0.8438, 0.4389, -0.7871, 0.3859, -0.7939, 0.373, -0.824, 0.4347, -0.8165, 0.6451, -0.7909, 0.6326, -0.8662, 0.6357, -0.8666, 0.6514, -0.7886, 0.6357, -0.8666, 0.6212, -0.9543, 0.7048, -0.9642, 0.7023, -0.8649, 0.7076, -0.7147, 0.6384, -0.7165, 0.6514, -0.7886, 0.6965, -0.805, 0.6965, -0.805, 0.6514, -0.7886, 0.6357, -0.8666, 0.7023, -0.8649, 0.7069, -0.5594, 0.6381, -0.5595, 0.642, -0.6315, 0.7024, -0.6387, 0.7024, -0.6387, 0.642, -0.6315, 0.6384, -0.7165, 0.7076, -0.7147, 0.7095, -0.6421, 0.7122, -0.5616, 0.7069, -0.5594, 0.7024, -0.6387, 0.6326, -0.8662, 0.6132, -0.9518, 0.6212, -0.9543, 0.6357, -0.8666, 0.7073, -0.8631, 0.7027, -0.801, 0.6965, -0.805, 0.7023, -0.8649, 0.6214, -0.5689, 0.6371, -0.6351, 0.642, -0.6315, 0.6381, -0.5595, -0.1234, -0.5121, -0.02986, -0.5465, 0.01277, -0.4931, -0.08369, -0.4522, 0.3967, -0.3555, 0.3964, -0.3556, 0.3966, -0.3559, 0.3968, -0.3558, 0.3964, -0.3556, 0.3962, -0.3559, 0.3965, -0.356, 0.3966, -0.3559, 0.3962, -0.3559, 0.3962, -0.3562, 0.3965, -0.3561, 0.3965, -0.356, 0.3962, -0.3562, 0.3963, -0.3564, 0.3966, -0.3562, 0.3965, -0.3561, 0.3963, -0.3564, 0.3966, -0.3566, 0.3967, -0.3563, 0.3966, -0.3562, 0.3966, -0.3566, 0.3969, -0.3566, 0.3969, -0.3563, 0.3967, -0.3563, 0.3969, -0.3566, 0.3972, -0.3565, 0.397, -0.3563, 0.3969, -0.3563, 0.3973, -0.3557, 0.3971, -0.3555, 0.3969, -0.3558, 0.3971, -0.3559, 0.3972, -0.3565, 0.3974, -0.3563, 0.3971, -0.3561, 0.397, -0.3563, 0.3971, -0.3555, 0.3967, -0.3555, 0.3968, -0.3558, 0.3969, -0.3558, 0.3974, -0.3559, 0.3973, -0.3557, 0.3971, -0.3559, 0.3971, -0.356, 0.3974, -0.3563, 0.3974, -0.3559, 0.3971, -0.356, 0.3971, -0.3561, 0.7954, -0.7974, 0.7663, -0.8163, 0.781, -0.8275, 0.794, -0.5792, 0.7858, -0.5382, 0.7719, -0.5514])
me_cube.use_remesh_fix_poles = True
me_cube.use_remesh_preserve_attributes = False
me_cube.update()

# ---- objects
ob_front = bpy.data.objects.new('front', None)
ob_back = bpy.data.objects.new('back', None)
ob_side = bpy.data.objects.new('side', None)
ob_character = bpy.data.objects.new('Character', me_cube)

# ---- transforms, parenting, visibility, modifiers, constraints
ob_front.location = (1.437, 0.0, 0.7904)
ob_front.rotation_euler = (1.571, 0.0, 0.0)
ob_front.empty_display_type = 'IMAGE'
ob_front.empty_display_size = 5.0
ob_front.empty_image_depth = 'FRONT'
ob_front.use_empty_image_alpha = True
ob_front.empty_image_side = 'FRONT'
ob_front.color = (1.0, 1.0, 1.0, 0.14)
ob_back.location = (1.349, 0.0, 0.7904)
ob_back.rotation_euler = (1.571, 0.0, 3.142)
ob_back.empty_display_type = 'IMAGE'
ob_back.empty_display_size = 5.0
ob_back.empty_image_depth = 'FRONT'
ob_back.use_empty_image_alpha = True
ob_back.empty_image_side = 'FRONT'
ob_back.color = (1.0, 1.0, 1.0, 0.14)
ob_side.location = (1.437, -0.0742, 0.7904)
ob_side.rotation_euler = (1.571, -0.0, 1.571)
ob_side.empty_display_type = 'IMAGE'
ob_side.empty_display_size = 5.0
ob_side.empty_image_depth = 'FRONT'
ob_side.use_empty_image_alpha = True
ob_side.empty_image_side = 'FRONT'
ob_side.color = (1.0, 1.0, 1.0, 0.14)
ob_character.location = (0.0, 0.0, 1.388)
ob_character.scale = (0.1366, 0.1366, 0.1366)
_m = ob_character.modifiers.new('Mirror', 'MIRROR')
_m.use_clip = True

# ---- collection membership
col_collection.objects.link(ob_front)
col_collection.objects.link(ob_back)
col_collection.objects.link(ob_side)
col_collection.objects.link(ob_character)

# ---- scene / render settings (as saved in the file)
scene.frame_start = 1; scene.frame_end = 250; scene.frame_set(238)
scene.render.engine = 'BLENDER_EEVEE_NEXT'
scene.cycles.use_denoising = False
scene.cycles.samples = 128
scene.cycles.sampling_pattern = 'TABULATED_SOBOL'
scene.cycles.use_adaptive_sampling = False
scene.cycles.use_light_tree = False
scene.view_settings.view_transform = 'Filmic'
bpy.context.view_layer.update()

# ---- added for rendering (the .blend has no active camera and no usable light): camera, sun
cam_auto = bpy.data.cameras.new('AutoCamera')
cam_auto.lens = 50.0
cam_auto.sensor_width = 36.0
cam_auto.clip_end = 1000.0
ob_auto_camera = bpy.data.objects.new('AutoCamera', cam_auto)
scene.collection.objects.link(ob_auto_camera)
ob_auto_camera.location = (2.10274, -2.55806, 2.44992)
ob_auto_camera.rotation_euler = (1.09748, -7.21219e-08, 0.694738)
scene.camera = ob_auto_camera
light_auto_sun = bpy.data.lights.new('AutoSun', 'SUN')
light_auto_sun.energy = 3.0
light_auto_sun.angle = 0.0523599
ob_auto_sun = bpy.data.objects.new('AutoSun', light_auto_sun)
scene.collection.objects.link(ob_auto_sun)
ob_auto_sun.rotation_euler = (0.872665, 0.174533, 0.523599)
bpy.context.view_layer.update()
